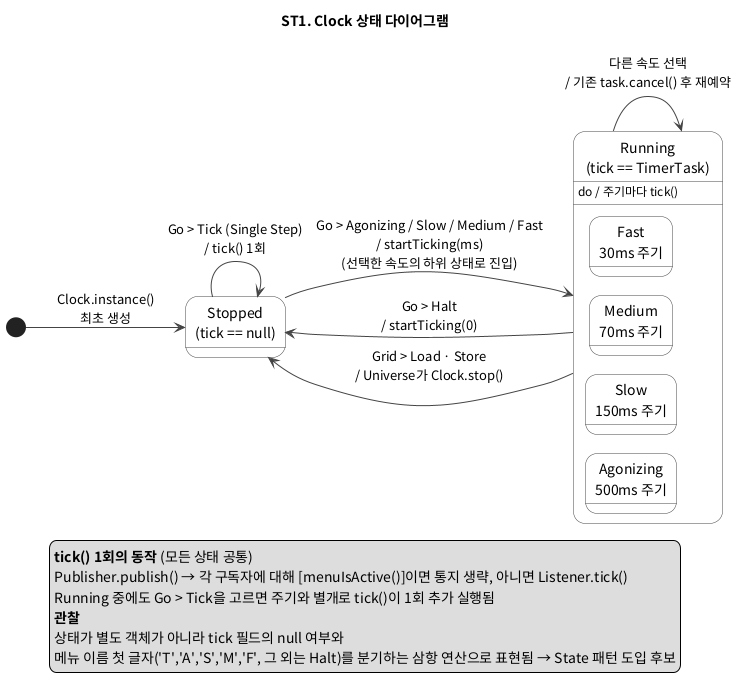

The diagram above was rendered by PlantUML. Its source (embedded in the PNG):
@startuml holub-life-state-clock
' ST1. Clock 상태 (tick 필드 기준: null = 정지, TimerTask = 실행)
' 근거: Clock.startTicking(), stop(), tick(), createMenus(), menuIsActive(); Universe.doLoad()/doStore()
skinparam defaultFontName "Noto Sans CJK KR"
skinparam shadowing false
skinparam state {
  BackgroundColor #FFFFFF
  BorderColor #444444
  ArrowColor #444444
  StartColor #444444
  EndColor #444444
}
skinparam note {
  BackgroundColor #FFFBE6
  BorderColor #C9B458
}

title ST1. Clock 상태 다이어그램
left to right direction

[*] --> Stopped : Clock.instance()\n최초 생성

state "Stopped\n(tick == null)" as Stopped

state "Running\n(tick == TimerTask)" as Running {
  state "Agonizing\n500ms 주기" as A
  state "Slow\n150ms 주기" as S
  state "Medium\n70ms 주기" as M
  state "Fast\n30ms 주기" as F
}
Running : do / 주기마다 tick()

Stopped --> Running : Go > Agonizing / Slow / Medium / Fast\n/ startTicking(ms)\n(선택한 속도의 하위 상태로 진입)
Running --> Running : 다른 속도 선택\n/ 기존 task.cancel() 후 재예약
Running --> Stopped : Go > Halt\n/ startTicking(0)
Running --> Stopped : Grid > Load · Store\n/ Universe가 Clock.stop()
Stopped --> Stopped : Go > Tick (Single Step)\n/ tick() 1회

legend bottom
  <b>tick() 1회의 동작</b> (모든 상태 공통)
  Publisher.publish() → 각 구독자에 대해 [menuIsActive()]이면 통지 생략, 아니면 Listener.tick()
  Running 중에도 Go > Tick을 고르면 주기와 별개로 tick()이 1회 추가 실행됨
  <b>관찰</b>
  상태가 별도 객체가 아니라 tick 필드의 null 여부와
  메뉴 이름 첫 글자('T','A','S','M','F', 그 외는 Halt)를 분기하는 삼항 연산으로 표현됨 → State 패턴 도입 후보
endlegend

@enduml